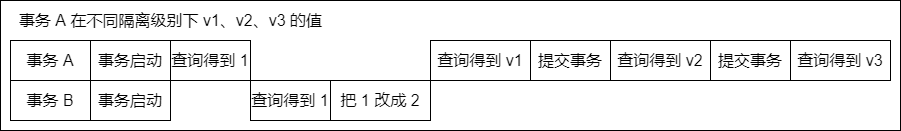

The diagram above was exported from draw.io. Its source (the exported page's mxGraphModel, read from the mxfile embedded in the PNG):
<mxGraphModel dx="1088" dy="843" grid="1" gridSize="10" guides="0" tooltips="1" connect="1" arrows="0" fold="1" page="1" pageScale="1" pageWidth="827" pageHeight="1169" math="0" shadow="0">
  <root>
    <mxCell id="0" />
    <mxCell id="1" parent="0" />
    <mxCell id="2" value="" style="group" vertex="1" connectable="0" parent="1">
      <mxGeometry x="110" y="80" width="900" height="130" as="geometry" />
    </mxCell>
    <mxCell id="3" value="事务 A" style="rounded=0;whiteSpace=wrap;html=1;fillColor=none;container=0;fontSize=16;" vertex="1" parent="2">
      <mxGeometry x="10" y="40" width="80" height="40" as="geometry" />
    </mxCell>
    <mxCell id="4" value="事务 B" style="rounded=0;whiteSpace=wrap;html=1;fillColor=none;container=0;fontSize=16;" vertex="1" parent="2">
      <mxGeometry x="10" y="80" width="80" height="40" as="geometry" />
    </mxCell>
    <mxCell id="5" value="事务启动" style="rounded=0;whiteSpace=wrap;html=1;fillColor=none;container=0;fontSize=16;" vertex="1" parent="2">
      <mxGeometry x="90" y="80" width="80" height="40" as="geometry" />
    </mxCell>
    <mxCell id="6" value="查询得到 1" style="rounded=0;whiteSpace=wrap;html=1;fillColor=none;container=0;fontSize=16;" vertex="1" parent="2">
      <mxGeometry x="170" y="40" width="80" height="40" as="geometry" />
    </mxCell>
    <mxCell id="7" value="查询得到 1" style="rounded=0;whiteSpace=wrap;html=1;fillColor=none;container=0;fontSize=16;" vertex="1" parent="2">
      <mxGeometry x="250" y="80" width="80" height="40" as="geometry" />
    </mxCell>
    <mxCell id="8" value="事务启动" style="rounded=0;whiteSpace=wrap;html=1;fillColor=none;container=0;fontSize=16;" vertex="1" parent="2">
      <mxGeometry x="90" y="40" width="80" height="40" as="geometry" />
    </mxCell>
    <mxCell id="9" value="把 1 改成 2" style="rounded=0;whiteSpace=wrap;html=1;fillColor=none;container=0;fontSize=16;" vertex="1" parent="2">
      <mxGeometry x="330" y="80" width="100" height="40" as="geometry" />
    </mxCell>
    <mxCell id="10" value="查询得到 v1" style="rounded=0;whiteSpace=wrap;html=1;fillColor=none;container=0;fontSize=16;" vertex="1" parent="2">
      <mxGeometry x="430" y="40" width="100" height="40" as="geometry" />
    </mxCell>
    <mxCell id="11" value="提交事务" style="rounded=0;whiteSpace=wrap;html=1;fillColor=none;container=0;fontSize=16;" vertex="1" parent="2">
      <mxGeometry x="530" y="40" width="80" height="40" as="geometry" />
    </mxCell>
    <mxCell id="12" value="查询得到 v2" style="rounded=0;whiteSpace=wrap;html=1;fillColor=none;container=0;fontSize=16;" vertex="1" parent="2">
      <mxGeometry x="610" y="40" width="100" height="40" as="geometry" />
    </mxCell>
    <mxCell id="13" value="提交事务" style="rounded=0;whiteSpace=wrap;html=1;fillColor=none;container=0;fontSize=16;" vertex="1" parent="2">
      <mxGeometry x="710" y="40" width="80" height="40" as="geometry" />
    </mxCell>
    <mxCell id="14" value="查询得到 v3" style="rounded=0;whiteSpace=wrap;html=1;fillColor=none;container=0;fontSize=16;" vertex="1" parent="2">
      <mxGeometry x="790" y="40" width="100" height="40" as="geometry" />
    </mxCell>
    <mxCell id="15" value="" style="rounded=0;whiteSpace=wrap;html=1;fillColor=none;container=0;fontSize=16;" vertex="1" parent="2">
      <mxGeometry width="900" height="130" as="geometry" />
    </mxCell>
    <mxCell id="16" value="事务 A 在不同隔离级别下 v1、v2、v3 的值" style="text;html=1;align=center;verticalAlign=middle;resizable=0;points=[];autosize=1;strokeColor=none;fillColor=none;fontSize=16;" vertex="1" parent="2">
      <mxGeometry x="10" y="10" width="320" height="20" as="geometry" />
    </mxCell>
  </root>
</mxGraphModel>